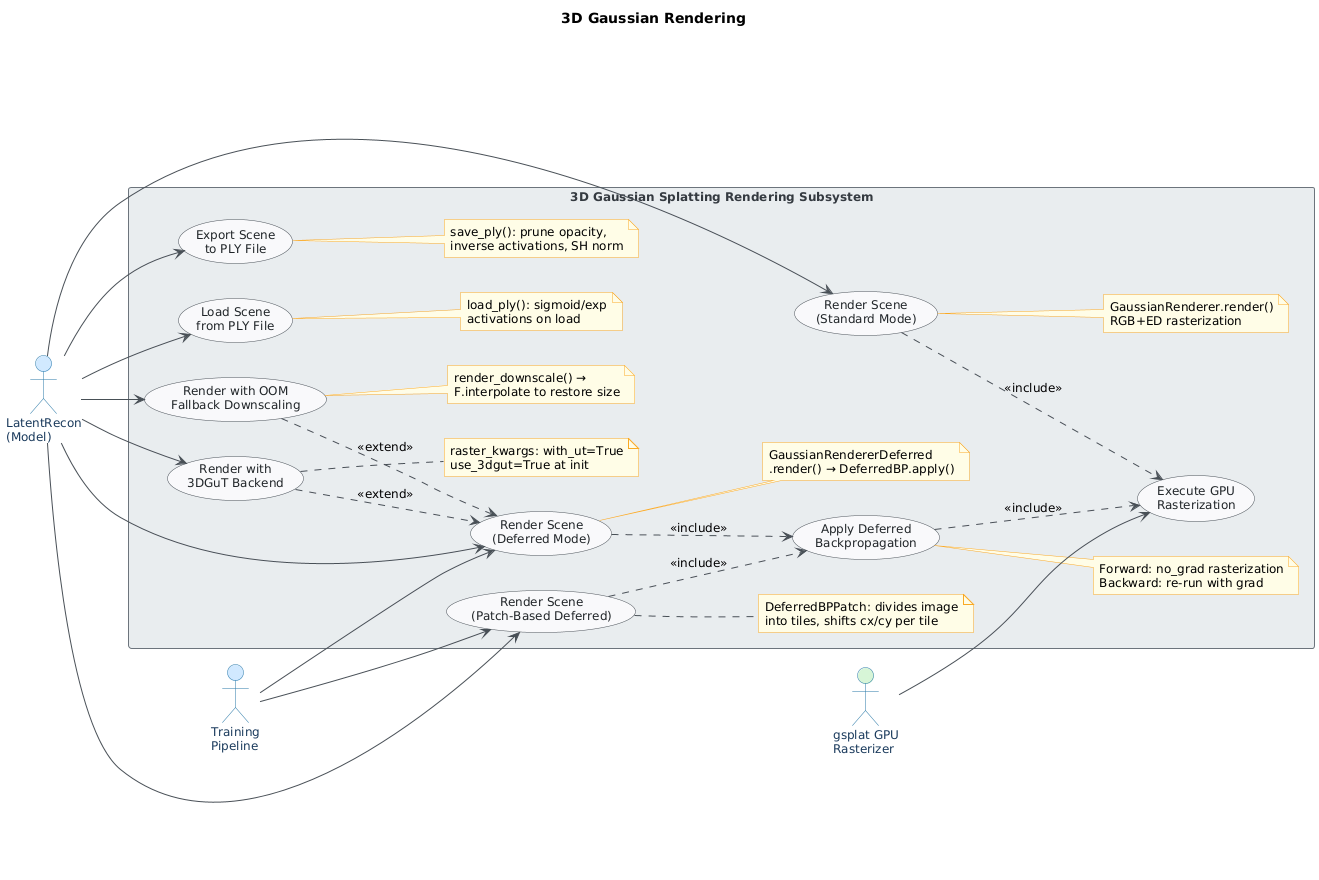

The diagram above was rendered by PlantUML. Its source (embedded in the PNG):
@startuml
skinparam classAttributeIconSize 0
skinparam shadowing false
skinparam defaultFontName "Segoe UI"
skinparam defaultFontSize 12
skinparam backgroundColor #FEFEFE
skinparam class {
    BackgroundColor #F8F9FA
    BorderColor #495057
    ArrowColor #495057
    FontColor #212529
}
skinparam package {
    BackgroundColor #E9ECEF
    BorderColor #6C757D
}

skinparam actor {
    BackgroundColor #D0E8FF
    BorderColor #2979A8
    FontColor #1A3A5C
}
skinparam usecase {
    BackgroundColor #F8F9FA
    BorderColor #495057
    FontColor #212529
}
skinparam rectangle {
    BackgroundColor #E9ECEF
    BorderColor #6C757D
    FontColor #343A40
}
skinparam ArrowColor #495057
skinparam NoteBackgroundColor #FFFDE7
skinparam NoteBorderColor #F9A825

title 3D Gaussian Rendering

left to right direction

' ── Actors ──────────────────────────────────────────────────────────────────
actor "LatentRecon\n(Model)" as LatentRecon
actor "Training\nPipeline" as TrainingPipeline
actor "gsplat GPU\nRasterizer" as Rasterizer #D6F5D6

' ── System boundary ──────────────────────────────────────────────────────────
rectangle "3D Gaussian Splatting Rendering Subsystem" {

    ' Standard rendering
    usecase "Render Scene\n(Standard Mode)" as UC_Standard
    note right of UC_Standard
      GaussianRenderer.render()
      RGB+ED rasterization
    end note

    ' Deferred rendering group
    usecase "Render Scene\n(Deferred Mode)" as UC_Deferred
    note right of UC_Deferred
      GaussianRendererDeferred
      .render() → DeferredBP.apply()
    end note

    usecase "Apply Deferred\nBackpropagation" as UC_DeferredBP
    note right of UC_DeferredBP
      Forward: no_grad rasterization
      Backward: re-run with grad
    end note

    ' Patch-based rendering
    usecase "Render Scene\n(Patch-Based Deferred)" as UC_Patch
    note right of UC_Patch
      DeferredBPPatch: divides image
      into tiles, shifts cx/cy per tile
    end note

    ' OOM downscale
    usecase "Render with OOM\nFallback Downscaling" as UC_OOM
    note right of UC_OOM
      render_downscale() →
      F.interpolate to restore size
    end note

    ' 3DGuT backend
    usecase "Render with\n3DGuT Backend" as UC_3DGuT
    note right of UC_3DGuT
      raster_kwargs: with_ut=True
      use_3dgut=True at init
    end note

    ' PLY I/O
    usecase "Export Scene\nto PLY File" as UC_SavePLY
    note right of UC_SavePLY
      save_ply(): prune opacity,
      inverse activations, SH norm
    end note

    usecase "Load Scene\nfrom PLY File" as UC_LoadPLY
    note right of UC_LoadPLY
      load_ply(): sigmoid/exp
      activations on load
    end note

    ' Rasterization (shared sub-use-case)
    usecase "Execute GPU\nRasterization" as UC_Raster
}

' ── Actor → Use-case associations ────────────────────────────────────────────
LatentRecon     --> UC_Standard
LatentRecon     --> UC_Deferred
LatentRecon     --> UC_Patch
LatentRecon     --> UC_OOM
LatentRecon     --> UC_3DGuT
LatentRecon     --> UC_SavePLY
LatentRecon     --> UC_LoadPLY

TrainingPipeline --> UC_Deferred
TrainingPipeline --> UC_Patch

Rasterizer      --> UC_Raster

' ── Include / Extend relationships ───────────────────────────────────────────
UC_Standard  ..> UC_Raster         : <<include>>
UC_Deferred  ..> UC_DeferredBP     : <<include>>
UC_DeferredBP ..> UC_Raster        : <<include>>
UC_Patch     ..> UC_DeferredBP     : <<include>>
UC_OOM       ..> UC_Deferred       : <<extend>>
UC_3DGuT     ..> UC_Deferred       : <<extend>>
@enduml